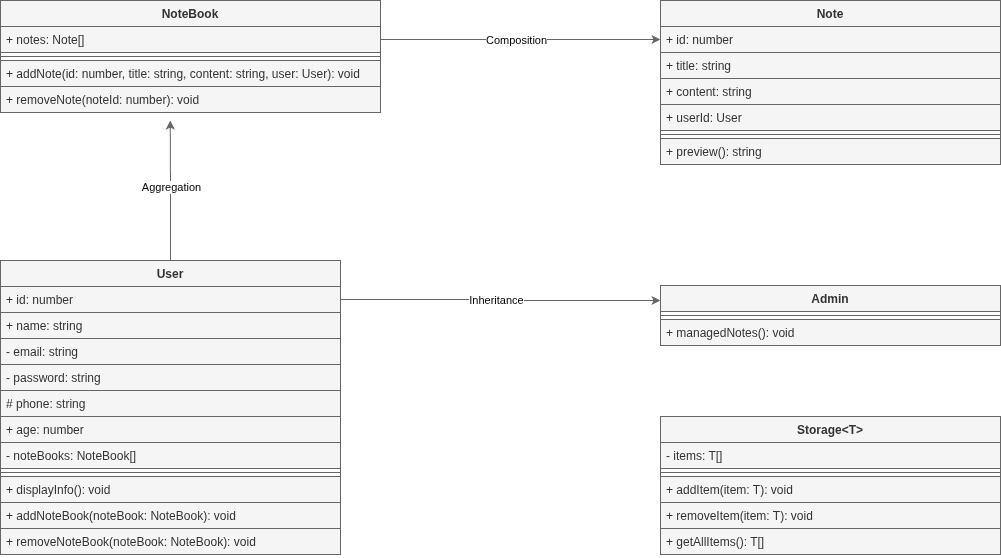

The diagram above was exported from draw.io. Its source (the exported page's mxGraphModel, read from the mxfile embedded in the PNG):
<mxGraphModel dx="1305" dy="790" grid="1" gridSize="10" guides="1" tooltips="1" connect="1" arrows="1" fold="1" page="1" pageScale="1" pageWidth="850" pageHeight="1100" math="0" shadow="0">
  <root>
    <mxCell id="0" />
    <mxCell id="1" parent="0" />
    <mxCell id="vHlIY_9E12u3s87GdwNe-81" edge="1" parent="1" source="vHlIY_9E12u3s87GdwNe-1" style="edgeStyle=orthogonalEdgeStyle;rounded=0;orthogonalLoop=1;jettySize=auto;html=1;exitX=0.5;exitY=0;exitDx=0;exitDy=0;fillColor=#f5f5f5;strokeColor=#666666;">
      <mxGeometry relative="1" as="geometry">
        <mxPoint x="279.7619047619046" y="200" as="targetPoint" />
      </mxGeometry>
    </mxCell>
    <mxCell id="vHlIY_9E12u3s87GdwNe-82" connectable="0" parent="vHlIY_9E12u3s87GdwNe-81" style="edgeLabel;html=1;align=center;verticalAlign=middle;resizable=0;points=[];" value="Aggregation" vertex="1">
      <mxGeometry relative="1" x="0.0496" y="-1" as="geometry">
        <mxPoint as="offset" />
      </mxGeometry>
    </mxCell>
    <mxCell id="vHlIY_9E12u3s87GdwNe-1" parent="1" style="swimlane;fontStyle=1;align=center;verticalAlign=top;childLayout=stackLayout;horizontal=1;startSize=26;horizontalStack=0;resizeParent=1;resizeParentMax=0;resizeLast=0;collapsible=1;marginBottom=0;whiteSpace=wrap;html=1;fillColor=#f5f5f5;strokeColor=#666666;fontColor=#333333;" value="User" vertex="1">
      <mxGeometry height="294" width="340" x="110" y="340" as="geometry">
        <mxRectangle height="30" width="70" x="320" y="330" as="alternateBounds" />
      </mxGeometry>
    </mxCell>
    <mxCell id="vHlIY_9E12u3s87GdwNe-2" parent="vHlIY_9E12u3s87GdwNe-1" style="text;align=left;verticalAlign=top;spacingLeft=4;spacingRight=4;overflow=hidden;rotatable=0;points=[[0,0.5],[1,0.5]];portConstraint=eastwest;whiteSpace=wrap;html=1;fillColor=#f5f5f5;strokeColor=#666666;fontColor=#333333;" value="+ id: number" vertex="1">
      <mxGeometry height="26" width="340" y="26" as="geometry" />
    </mxCell>
    <mxCell id="vHlIY_9E12u3s87GdwNe-5" parent="vHlIY_9E12u3s87GdwNe-1" style="text;align=left;verticalAlign=top;spacingLeft=4;spacingRight=4;overflow=hidden;rotatable=0;points=[[0,0.5],[1,0.5]];portConstraint=eastwest;whiteSpace=wrap;html=1;fillColor=#f5f5f5;strokeColor=#666666;fontColor=#333333;" value="+ name: string" vertex="1">
      <mxGeometry height="26" width="340" y="52" as="geometry" />
    </mxCell>
    <mxCell id="vHlIY_9E12u3s87GdwNe-28" parent="vHlIY_9E12u3s87GdwNe-1" style="text;align=left;verticalAlign=top;spacingLeft=4;spacingRight=4;overflow=hidden;rotatable=0;points=[[0,0.5],[1,0.5]];portConstraint=eastwest;whiteSpace=wrap;html=1;fillColor=#f5f5f5;strokeColor=#666666;fontColor=#333333;" value="- email: string" vertex="1">
      <mxGeometry height="26" width="340" y="78" as="geometry" />
    </mxCell>
    <mxCell id="vHlIY_9E12u3s87GdwNe-24" parent="vHlIY_9E12u3s87GdwNe-1" style="text;align=left;verticalAlign=top;spacingLeft=4;spacingRight=4;overflow=hidden;rotatable=0;points=[[0,0.5],[1,0.5]];portConstraint=eastwest;whiteSpace=wrap;html=1;fillColor=#f5f5f5;strokeColor=#666666;fontColor=#333333;" value="- password: string" vertex="1">
      <mxGeometry height="26" width="340" y="104" as="geometry" />
    </mxCell>
    <mxCell id="vHlIY_9E12u3s87GdwNe-20" parent="vHlIY_9E12u3s87GdwNe-1" style="text;align=left;verticalAlign=top;spacingLeft=4;spacingRight=4;overflow=hidden;rotatable=0;points=[[0,0.5],[1,0.5]];portConstraint=eastwest;whiteSpace=wrap;html=1;fillColor=#f5f5f5;strokeColor=#666666;fontColor=#333333;" value="# phone: string" vertex="1">
      <mxGeometry height="26" width="340" y="130" as="geometry" />
    </mxCell>
    <mxCell id="vHlIY_9E12u3s87GdwNe-21" parent="vHlIY_9E12u3s87GdwNe-1" style="text;align=left;verticalAlign=top;spacingLeft=4;spacingRight=4;overflow=hidden;rotatable=0;points=[[0,0.5],[1,0.5]];portConstraint=eastwest;whiteSpace=wrap;html=1;fillColor=#f5f5f5;strokeColor=#666666;fontColor=#333333;" value="+ age: number" vertex="1">
      <mxGeometry height="26" width="340" y="156" as="geometry" />
    </mxCell>
    <mxCell id="vHlIY_9E12u3s87GdwNe-19" parent="vHlIY_9E12u3s87GdwNe-1" style="text;align=left;verticalAlign=top;spacingLeft=4;spacingRight=4;overflow=hidden;rotatable=0;points=[[0,0.5],[1,0.5]];portConstraint=eastwest;whiteSpace=wrap;html=1;fillColor=#f5f5f5;strokeColor=#666666;fontColor=#333333;" value="- noteBooks: NoteBook[]" vertex="1">
      <mxGeometry height="26" width="340" y="182" as="geometry" />
    </mxCell>
    <mxCell id="vHlIY_9E12u3s87GdwNe-3" parent="vHlIY_9E12u3s87GdwNe-1" style="line;strokeWidth=1;align=left;verticalAlign=middle;spacingTop=-1;spacingLeft=3;spacingRight=3;rotatable=0;labelPosition=right;points=[];portConstraint=eastwest;fillColor=#f5f5f5;strokeColor=#666666;fontColor=#333333;" value="" vertex="1">
      <mxGeometry height="8" width="340" y="208" as="geometry" />
    </mxCell>
    <mxCell id="vHlIY_9E12u3s87GdwNe-4" parent="vHlIY_9E12u3s87GdwNe-1" style="text;align=left;verticalAlign=top;spacingLeft=4;spacingRight=4;overflow=hidden;rotatable=0;points=[[0,0.5],[1,0.5]];portConstraint=eastwest;whiteSpace=wrap;html=1;fillColor=#f5f5f5;strokeColor=#666666;fontColor=#333333;" value="+ displayInfo(): void" vertex="1">
      <mxGeometry height="26" width="340" y="216" as="geometry" />
    </mxCell>
    <mxCell id="vHlIY_9E12u3s87GdwNe-22" parent="vHlIY_9E12u3s87GdwNe-1" style="text;align=left;verticalAlign=top;spacingLeft=4;spacingRight=4;overflow=hidden;rotatable=0;points=[[0,0.5],[1,0.5]];portConstraint=eastwest;whiteSpace=wrap;html=1;fillColor=#f5f5f5;strokeColor=#666666;fontColor=#333333;" value="+ addNoteBook(noteBook: NoteBook): void" vertex="1">
      <mxGeometry height="26" width="340" y="242" as="geometry" />
    </mxCell>
    <mxCell id="vHlIY_9E12u3s87GdwNe-23" parent="vHlIY_9E12u3s87GdwNe-1" style="text;align=left;verticalAlign=top;spacingLeft=4;spacingRight=4;overflow=hidden;rotatable=0;points=[[0,0.5],[1,0.5]];portConstraint=eastwest;whiteSpace=wrap;html=1;fillColor=#f5f5f5;strokeColor=#666666;fontColor=#333333;" value="+ removeNoteBook(noteBook: NoteBook): void" vertex="1">
      <mxGeometry height="26" width="340" y="268" as="geometry" />
    </mxCell>
    <mxCell id="vHlIY_9E12u3s87GdwNe-29" parent="1" style="swimlane;fontStyle=1;align=center;verticalAlign=top;childLayout=stackLayout;horizontal=1;startSize=26;horizontalStack=0;resizeParent=1;resizeParentMax=0;resizeLast=0;collapsible=1;marginBottom=0;whiteSpace=wrap;html=1;fillColor=#f5f5f5;strokeColor=#666666;fontColor=#333333;" value="Admin" vertex="1">
      <mxGeometry height="60" width="340" x="770" y="365" as="geometry">
        <mxRectangle height="30" width="70" x="320" y="330" as="alternateBounds" />
      </mxGeometry>
    </mxCell>
    <mxCell id="vHlIY_9E12u3s87GdwNe-37" parent="vHlIY_9E12u3s87GdwNe-29" style="line;strokeWidth=1;align=left;verticalAlign=middle;spacingTop=-1;spacingLeft=3;spacingRight=3;rotatable=0;labelPosition=right;points=[];portConstraint=eastwest;fillColor=#f5f5f5;strokeColor=#666666;fontColor=#333333;" value="" vertex="1">
      <mxGeometry height="8" width="340" y="26" as="geometry" />
    </mxCell>
    <mxCell id="vHlIY_9E12u3s87GdwNe-38" parent="vHlIY_9E12u3s87GdwNe-29" style="text;align=left;verticalAlign=top;spacingLeft=4;spacingRight=4;overflow=hidden;rotatable=0;points=[[0,0.5],[1,0.5]];portConstraint=eastwest;whiteSpace=wrap;html=1;fillColor=#f5f5f5;strokeColor=#666666;fontColor=#333333;" value="+ managedNotes(): void" vertex="1">
      <mxGeometry height="26" width="340" y="34" as="geometry" />
    </mxCell>
    <mxCell id="vHlIY_9E12u3s87GdwNe-41" parent="1" style="swimlane;fontStyle=1;align=center;verticalAlign=top;childLayout=stackLayout;horizontal=1;startSize=26;horizontalStack=0;resizeParent=1;resizeParentMax=0;resizeLast=0;collapsible=1;marginBottom=0;whiteSpace=wrap;html=1;fillColor=#f5f5f5;strokeColor=#666666;fontColor=#333333;" value="NoteBook" vertex="1">
      <mxGeometry height="112" width="380" x="110" y="80" as="geometry">
        <mxRectangle height="30" width="70" x="320" y="330" as="alternateBounds" />
      </mxGeometry>
    </mxCell>
    <mxCell id="vHlIY_9E12u3s87GdwNe-42" parent="vHlIY_9E12u3s87GdwNe-41" style="text;align=left;verticalAlign=top;spacingLeft=4;spacingRight=4;overflow=hidden;rotatable=0;points=[[0,0.5],[1,0.5]];portConstraint=eastwest;whiteSpace=wrap;html=1;fillColor=#f5f5f5;strokeColor=#666666;fontColor=#333333;" value="+ notes: Note[]" vertex="1">
      <mxGeometry height="26" width="380" y="26" as="geometry" />
    </mxCell>
    <mxCell id="vHlIY_9E12u3s87GdwNe-49" parent="vHlIY_9E12u3s87GdwNe-41" style="line;strokeWidth=1;align=left;verticalAlign=middle;spacingTop=-1;spacingLeft=3;spacingRight=3;rotatable=0;labelPosition=right;points=[];portConstraint=eastwest;fillColor=#f5f5f5;strokeColor=#666666;fontColor=#333333;" value="" vertex="1">
      <mxGeometry height="8" width="380" y="52" as="geometry" />
    </mxCell>
    <mxCell id="vHlIY_9E12u3s87GdwNe-50" parent="vHlIY_9E12u3s87GdwNe-41" style="text;align=left;verticalAlign=top;spacingLeft=4;spacingRight=4;overflow=hidden;rotatable=0;points=[[0,0.5],[1,0.5]];portConstraint=eastwest;whiteSpace=wrap;html=1;fillColor=#f5f5f5;strokeColor=#666666;fontColor=#333333;" value="+ addNote(id: number, title: string, content: string, user: User): void" vertex="1">
      <mxGeometry height="26" width="380" y="60" as="geometry" />
    </mxCell>
    <mxCell id="vHlIY_9E12u3s87GdwNe-51" parent="vHlIY_9E12u3s87GdwNe-41" style="text;align=left;verticalAlign=top;spacingLeft=4;spacingRight=4;overflow=hidden;rotatable=0;points=[[0,0.5],[1,0.5]];portConstraint=eastwest;whiteSpace=wrap;html=1;fillColor=#f5f5f5;strokeColor=#666666;fontColor=#333333;" value="+ removeNote(noteId: number): void" vertex="1">
      <mxGeometry height="26" width="380" y="86" as="geometry" />
    </mxCell>
    <mxCell id="vHlIY_9E12u3s87GdwNe-53" parent="1" style="swimlane;fontStyle=1;align=center;verticalAlign=top;childLayout=stackLayout;horizontal=1;startSize=26;horizontalStack=0;resizeParent=1;resizeParentMax=0;resizeLast=0;collapsible=1;marginBottom=0;whiteSpace=wrap;html=1;fillColor=#f5f5f5;strokeColor=#666666;fontColor=#333333;" value="Note" vertex="1">
      <mxGeometry height="164" width="340" x="770" y="80" as="geometry">
        <mxRectangle height="30" width="70" x="320" y="330" as="alternateBounds" />
      </mxGeometry>
    </mxCell>
    <mxCell id="vHlIY_9E12u3s87GdwNe-54" parent="vHlIY_9E12u3s87GdwNe-53" style="text;align=left;verticalAlign=top;spacingLeft=4;spacingRight=4;overflow=hidden;rotatable=0;points=[[0,0.5],[1,0.5]];portConstraint=eastwest;whiteSpace=wrap;html=1;fillColor=#f5f5f5;strokeColor=#666666;fontColor=#333333;" value="+ id: number" vertex="1">
      <mxGeometry height="26" width="340" y="26" as="geometry" />
    </mxCell>
    <mxCell id="vHlIY_9E12u3s87GdwNe-55" parent="vHlIY_9E12u3s87GdwNe-53" style="text;align=left;verticalAlign=top;spacingLeft=4;spacingRight=4;overflow=hidden;rotatable=0;points=[[0,0.5],[1,0.5]];portConstraint=eastwest;whiteSpace=wrap;html=1;fillColor=#f5f5f5;strokeColor=#666666;fontColor=#333333;" value="+ title: string" vertex="1">
      <mxGeometry height="26" width="340" y="52" as="geometry" />
    </mxCell>
    <mxCell id="vHlIY_9E12u3s87GdwNe-56" parent="vHlIY_9E12u3s87GdwNe-53" style="text;align=left;verticalAlign=top;spacingLeft=4;spacingRight=4;overflow=hidden;rotatable=0;points=[[0,0.5],[1,0.5]];portConstraint=eastwest;whiteSpace=wrap;html=1;fillColor=#f5f5f5;strokeColor=#666666;fontColor=#333333;" value="+ content: string&lt;div&gt;&lt;br/&gt;&lt;/div&gt;" vertex="1">
      <mxGeometry height="26" width="340" y="78" as="geometry" />
    </mxCell>
    <mxCell id="vHlIY_9E12u3s87GdwNe-57" parent="vHlIY_9E12u3s87GdwNe-53" style="text;align=left;verticalAlign=top;spacingLeft=4;spacingRight=4;overflow=hidden;rotatable=0;points=[[0,0.5],[1,0.5]];portConstraint=eastwest;whiteSpace=wrap;html=1;fillColor=#f5f5f5;strokeColor=#666666;fontColor=#333333;" value="+ userId: User" vertex="1">
      <mxGeometry height="26" width="340" y="104" as="geometry" />
    </mxCell>
    <mxCell id="vHlIY_9E12u3s87GdwNe-61" parent="vHlIY_9E12u3s87GdwNe-53" style="line;strokeWidth=1;align=left;verticalAlign=middle;spacingTop=-1;spacingLeft=3;spacingRight=3;rotatable=0;labelPosition=right;points=[];portConstraint=eastwest;fillColor=#f5f5f5;strokeColor=#666666;fontColor=#333333;" value="" vertex="1">
      <mxGeometry height="8" width="340" y="130" as="geometry" />
    </mxCell>
    <mxCell id="vHlIY_9E12u3s87GdwNe-62" parent="vHlIY_9E12u3s87GdwNe-53" style="text;align=left;verticalAlign=top;spacingLeft=4;spacingRight=4;overflow=hidden;rotatable=0;points=[[0,0.5],[1,0.5]];portConstraint=eastwest;whiteSpace=wrap;html=1;fillColor=#f5f5f5;strokeColor=#666666;fontColor=#333333;" value="+ preview(): string" vertex="1">
      <mxGeometry height="26" width="340" y="138" as="geometry" />
    </mxCell>
    <mxCell id="vHlIY_9E12u3s87GdwNe-65" parent="1" style="swimlane;fontStyle=1;align=center;verticalAlign=top;childLayout=stackLayout;horizontal=1;startSize=26;horizontalStack=0;resizeParent=1;resizeParentMax=0;resizeLast=0;collapsible=1;marginBottom=0;whiteSpace=wrap;html=1;fillColor=#f5f5f5;strokeColor=#666666;fontColor=#333333;" value="Storage&amp;lt;T&amp;gt;" vertex="1">
      <mxGeometry height="138" width="340" x="770" y="496" as="geometry">
        <mxRectangle height="30" width="70" x="320" y="330" as="alternateBounds" />
      </mxGeometry>
    </mxCell>
    <mxCell id="vHlIY_9E12u3s87GdwNe-66" parent="vHlIY_9E12u3s87GdwNe-65" style="text;align=left;verticalAlign=top;spacingLeft=4;spacingRight=4;overflow=hidden;rotatable=0;points=[[0,0.5],[1,0.5]];portConstraint=eastwest;whiteSpace=wrap;html=1;fillColor=#f5f5f5;strokeColor=#666666;fontColor=#333333;" value="- items: T[]" vertex="1">
      <mxGeometry height="26" width="340" y="26" as="geometry" />
    </mxCell>
    <mxCell id="vHlIY_9E12u3s87GdwNe-70" parent="vHlIY_9E12u3s87GdwNe-65" style="line;strokeWidth=1;align=left;verticalAlign=middle;spacingTop=-1;spacingLeft=3;spacingRight=3;rotatable=0;labelPosition=right;points=[];portConstraint=eastwest;fillColor=#f5f5f5;strokeColor=#666666;fontColor=#333333;" value="" vertex="1">
      <mxGeometry height="8" width="340" y="52" as="geometry" />
    </mxCell>
    <mxCell id="vHlIY_9E12u3s87GdwNe-72" parent="vHlIY_9E12u3s87GdwNe-65" style="text;align=left;verticalAlign=top;spacingLeft=4;spacingRight=4;overflow=hidden;rotatable=0;points=[[0,0.5],[1,0.5]];portConstraint=eastwest;whiteSpace=wrap;html=1;fillColor=#f5f5f5;strokeColor=#666666;fontColor=#333333;" value="+ addItem(item: T): void" vertex="1">
      <mxGeometry height="26" width="340" y="60" as="geometry" />
    </mxCell>
    <mxCell id="vHlIY_9E12u3s87GdwNe-73" parent="vHlIY_9E12u3s87GdwNe-65" style="text;align=left;verticalAlign=top;spacingLeft=4;spacingRight=4;overflow=hidden;rotatable=0;points=[[0,0.5],[1,0.5]];portConstraint=eastwest;whiteSpace=wrap;html=1;fillColor=#f5f5f5;strokeColor=#666666;fontColor=#333333;" value="+ removeItem(item: T): void" vertex="1">
      <mxGeometry height="26" width="340" y="86" as="geometry" />
    </mxCell>
    <mxCell id="vHlIY_9E12u3s87GdwNe-71" parent="vHlIY_9E12u3s87GdwNe-65" style="text;align=left;verticalAlign=top;spacingLeft=4;spacingRight=4;overflow=hidden;rotatable=0;points=[[0,0.5],[1,0.5]];portConstraint=eastwest;whiteSpace=wrap;html=1;fillColor=#f5f5f5;strokeColor=#666666;fontColor=#333333;" value="+ getAllItems(): T[]" vertex="1">
      <mxGeometry height="26" width="340" y="112" as="geometry" />
    </mxCell>
    <mxCell id="vHlIY_9E12u3s87GdwNe-74" edge="1" parent="1" source="vHlIY_9E12u3s87GdwNe-2" style="edgeStyle=orthogonalEdgeStyle;rounded=0;orthogonalLoop=1;jettySize=auto;html=1;entryX=0;entryY=0.25;entryDx=0;entryDy=0;fillColor=#f5f5f5;strokeColor=#666666;" target="vHlIY_9E12u3s87GdwNe-29">
      <mxGeometry relative="1" as="geometry" />
    </mxCell>
    <mxCell id="vHlIY_9E12u3s87GdwNe-75" connectable="0" parent="vHlIY_9E12u3s87GdwNe-74" style="edgeLabel;html=1;align=center;verticalAlign=middle;resizable=0;points=[];" value="&lt;span style=&quot;background-color: light-dark(#ffffff, var(--ge-dark-color, #121212)); color: light-dark(rgb(0, 0, 0), rgb(255, 255, 255));&quot;&gt;Inheritance&lt;/span&gt;" vertex="1">
      <mxGeometry relative="1" x="-0.0502" y="-2" as="geometry">
        <mxPoint x="3" y="-2" as="offset" />
      </mxGeometry>
    </mxCell>
    <mxCell id="vHlIY_9E12u3s87GdwNe-79" edge="1" parent="1" source="vHlIY_9E12u3s87GdwNe-42" style="edgeStyle=orthogonalEdgeStyle;rounded=0;orthogonalLoop=1;jettySize=auto;html=1;exitX=1;exitY=0.5;exitDx=0;exitDy=0;entryX=0;entryY=0.5;entryDx=0;entryDy=0;fillColor=#f5f5f5;strokeColor=#666666;" target="vHlIY_9E12u3s87GdwNe-54">
      <mxGeometry relative="1" as="geometry" />
    </mxCell>
    <mxCell id="vHlIY_9E12u3s87GdwNe-80" connectable="0" parent="vHlIY_9E12u3s87GdwNe-79" style="edgeLabel;html=1;align=center;verticalAlign=middle;resizable=0;points=[];" value="Composition" vertex="1">
      <mxGeometry relative="1" x="-0.0431" y="-1" as="geometry">
        <mxPoint x="1" y="-1" as="offset" />
      </mxGeometry>
    </mxCell>
  </root>
</mxGraphModel>